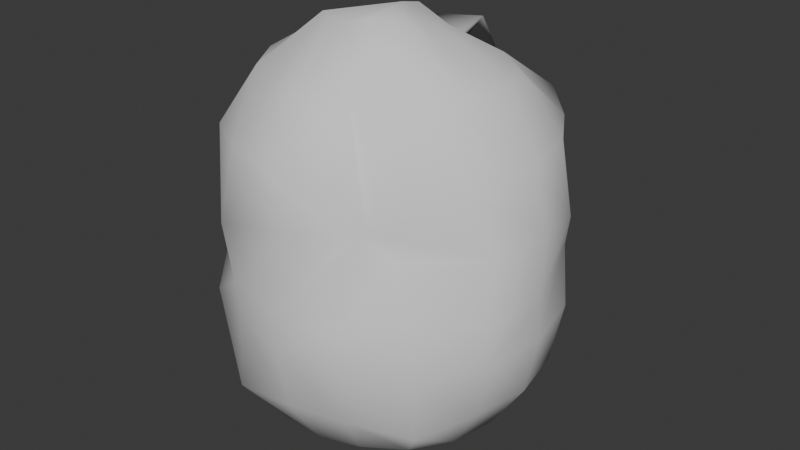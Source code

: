 # Source: Potatoe.blend  (saved by Blender 4.3.34; exported with 4.5.12 LTS)
import bpy
from mathutils import Matrix  # noqa: F401  (used for matrix-valued properties, if any)

bpy.ops.wm.read_factory_settings(use_empty=True)
scene = bpy.context.scene
scene.name = 'Scene'

# ---- collections
col_collection = bpy.data.collections.new('Collection'); scene.collection.children.link(col_collection)

# ---- world
world_world = bpy.data.worlds.new('World'); scene.world = world_world
world_world.use_nodes = True; world_world.node_tree.nodes.clear()
_N = world_world.node_tree.nodes; _L = world_world.node_tree.links
n0 = _N.new('ShaderNodeOutputWorld'); n0.name = 'World Output'; n0.location = (300, 300)
n1 = _N.new('ShaderNodeBackground'); n1.name = 'Background'; n1.location = (10, 300)
n1.inputs[0].default_value = (0.05088, 0.05088, 0.05088, 1.0)
_L.new(n1.outputs[0], n0.inputs[0])
n0.is_active_output = True
world_world.color = (0.05088, 0.05088, 0.05088)
world_world.sun_shadow_jitter_overblur = 0.0

# ---- meshes
me_sphere = bpy.data.meshes.new('Sphere')
me_sphere.from_pydata([(0.005835, 1.012, 0.004868), (0.007978, 0.8927, -0.3817), (5.575e-06, 0.3827, -0.9239), (0.3805, 0.9252, -0.001971), (0.3531, 0.8554, -0.3818), (0.2586, 0.6323, -0.6934), (0.1531, 0.3678, -0.9321), (0.7107, 0.7061, -0.002941), (0.6533, 0.6533, -0.3827), (0.4994, 0.5004, -0.707), (0.2724, 0.2745, -0.9261), (0.9239, 0.3827, 0.0), (0.8536, 0.3536, -0.3827), (0.6533, 0.2706, -0.7071), (0.3536, 0.1464, -0.9239), (1.003, 0.0001706, 0.0007358), (0.9239, -1.192e-07, -0.3827), (0.7071, -8.941e-08, -0.7071), (0.3827, -4.47e-08, -0.9239), (0.959, -0.3972, 0.0), (0.8536, -0.3536, -0.3827), (0.6533, -0.2706, -0.7071), (0.3536, -0.1464, -0.9239), (0.7271, -0.7271, 0.0), (0.7065, -0.7065, -0.4139), (0.5003, -0.5003, -0.7073), (0.2706, -0.2706, -0.9239), (0.3961, -0.961, 0.000848), (0.3537, -0.8537, -0.3828), (0.2706, -0.6533, -0.7071), (0.1464, -0.3536, -0.9239), (0.002201, -1.001, 0.002914), (0.005951, -0.9361, -0.3832), (0.005823, -0.7122, -0.7283), (-1.192e-07, -0.3827, -0.9239), (0.003636, 0.002409, -1.014), (-0.3794, -0.8925, 0.02304), (-0.381, -0.9271, -0.4282), (-0.2848, -0.6785, -0.7522), (-0.1468, -0.3566, -0.9271), (-0.7281, -0.7438, 0.001465), (-0.6578, -0.6505, -0.3902), (-0.5028, -0.5007, -0.7099), (-0.2767, -0.2818, -0.9391), (0.7093, -0.7381, 0.2874), (0.4207, -0.9674, 0.2871), (-1.018, -0.4074, -0.00927), (-0.8546, -0.355, -0.3851), (-0.6754, -0.2919, -0.7318), (-0.3734, -0.1673, -0.975), (0.4006, 0.9324, 0.229), (0.6332, 0.6367, 0.2969), (0.9561, -0.3951, 0.2335), (-1.004, 0.001877, 0.01223), (-0.9316, -0.005293, -0.4015), (-0.7667, 0.001653, -0.7497), (-0.4072, -0.0007134, -1.004), (-0.3969, -0.906, 0.232), (-0.609, -0.6866, 0.4943), (-0.9609, -0.3966, 0.2446), (-1.019, 0.436, -0.004681), (-0.8716, 0.3812, -0.4012), (-0.7285, 0.2984, -0.797), (-0.3589, 0.1622, -0.9715), (-0.6978, 0.6848, 0.2332), (-0.3907, 0.9372, 0.2367), (0.8623, 0.4305, 0.3489), (-0.7076, 0.7083, 0.0001522), (-0.6967, 0.6812, -0.3732), (-0.5727, 0.5667, -0.8297), (-0.2686, 0.2728, -0.9343), (-0.002951, 1.002, 0.2335), (-1.003, 0.002162, 0.2335), (0.9858, 0.00339, 0.2385), (-0.3858, 0.9249, 0.004116), (-0.3988, 0.9691, -0.4161), (-0.2706, 0.7252, -0.8066), (-0.1455, 0.3534, -0.9261), (-0.002952, -0.9978, 0.2335), (-0.9201, 0.3716, 0.2705), (0.004476, 0.7172, -0.7137), (-0.03781, 1.072, 1.028), (-0.01304, 1.034, 0.6102), (0.1604, 0.3667, 1.444), (0.2111, 0.344, 1.443), (0.4065, 0.9398, 1.039), (0.384, 0.9453, 0.6129), (0.1918, 0.3517, 1.445), (0.4113, 0.4045, 1.382), (0.6604, 0.6636, 1.005), (0.6709, 0.6464, 0.4859), (0.259, 0.3207, 1.458), (0.6455, 0.2763, 1.327), (0.8457, 0.3593, 1.002), (0.9093, 0.3907, 0.5549), (0.3806, 0.01009, 1.547), (0.7125, 0.003024, 1.34), (0.916, 0.005736, 1.002), (0.9978, 0.006002, 0.6182), (0.3624, -0.1333, 1.571), (0.6765, -0.2809, 1.362), (0.8123, -0.3903, 0.9324), (0.9512, -0.3915, 0.6194), (0.3026, -0.2643, 1.663), (0.5521, -0.5482, 1.4), (0.4342, -0.7455, 0.7324), (0.5408, -0.6479, 0.5928), (0.1463, -0.3808, 1.696), (0.2921, -0.6951, 1.354), (0.3475, -0.8553, 0.999), (0.393, -0.7954, 0.7126), (-0.01738, -0.4016, 1.65), (-0.02678, -0.7647, 1.377), (0.001799, -0.9972, 1.029), (0.1047, -0.9566, 0.7171), (0.008531, 0.03562, 1.665), (-0.15, -0.3588, 1.632), (-0.2806, -0.6498, 1.324), (-0.3705, -0.8752, 1.029), (-0.5111, -0.8719, 0.5474), (-0.2876, -0.2595, 1.627), (-0.5315, -0.5298, 1.349), (-0.6829, -0.6822, 1.026), (-0.6138, -0.6792, 0.5046), (-0.363, -0.1265, 1.564), (-0.6947, -0.2634, 1.352), (-0.8623, -0.3471, 1.002), (-0.9317, -0.3769, 0.6194), (-0.3925, 0.006327, 1.543), (-0.7203, 0.003393, 1.33), (-0.9317, 0.005736, 1.002), (-1.008, 0.005736, 0.6194), (-0.3635, 0.1531, 1.544), (-0.7066, 0.2878, 1.362), (-0.874, 0.3604, 1.008), (-0.9827, 0.3959, 0.6107), (-0.2789, 0.2773, 1.543), (-0.5423, 0.541, 1.39), (-0.6949, 0.7314, 1.03), (-0.7086, 0.745, 0.6113), (-0.1425, 0.3625, 1.566), (-0.3062, 0.7157, 1.388), (-0.3616, 0.8595, 1.002), (-0.3755, 0.8933, 0.6095), (0.1096, 0.3899, 1.438), (0.03529, 0.7284, 1.436)], [], [(80, 1, 4, 5), (2, 80, 5, 6), (1, 0, 3, 4), (35, 2, 6), (6, 5, 9, 10), (4, 3, 7, 8), (35, 6, 10), (5, 4, 8, 9), (35, 10, 14), (9, 8, 12, 13), (10, 9, 13, 14), (8, 7, 11, 12), (35, 14, 18), (13, 12, 16, 17), (14, 13, 17, 18), (12, 11, 15, 16), (18, 17, 21, 22), (16, 15, 19, 20), (35, 18, 22), (17, 16, 20, 21), (22, 21, 25, 26), (20, 19, 23, 24), (35, 22, 26), (21, 20, 24, 25), (35, 26, 30), (25, 24, 28, 29), (26, 25, 29, 30), (24, 23, 27, 28), (29, 28, 32, 33), (30, 29, 33, 34), (28, 27, 31, 32), (35, 30, 34), (34, 33, 38, 39), (32, 31, 36, 37), (67, 60, 79, 64), (60, 53, 72, 79), (35, 34, 39), (33, 32, 37, 38), (36, 31, 78, 57), (31, 27, 45, 78), (37, 36, 40, 41), (19, 15, 73, 52), (15, 11, 66, 73), (35, 39, 43), (38, 37, 41, 42), (53, 46, 59, 72), (3, 0, 71, 50), (39, 38, 42, 43), (35, 43, 49), (42, 41, 47, 48), (0, 74, 65, 71), (11, 7, 51, 66), (43, 42, 48, 49), (41, 40, 46, 47), (74, 67, 64, 65), (46, 40, 58, 59), (40, 36, 57, 58), (23, 19, 52, 44), (49, 48, 55, 56), (47, 46, 53, 54), (7, 3, 50, 51), (27, 23, 44, 45), (35, 49, 56), (48, 47, 54, 55), (56, 55, 62, 63), (54, 53, 60, 61), (64, 79, 135, 139), (79, 72, 131, 135), (35, 56, 63), (55, 54, 61, 62), (57, 78, 114, 119), (78, 45, 110, 114), (52, 73, 98, 102), (73, 66, 94, 98), (35, 63, 70), (62, 61, 68, 69), (72, 59, 127, 131), (50, 71, 82, 86), (63, 62, 69, 70), (61, 60, 67, 68), (35, 70, 77), (69, 68, 75, 76), (71, 65, 143, 82), (66, 51, 90, 94), (70, 69, 76, 77), (68, 67, 74, 75), (65, 64, 139, 143), (59, 58, 123, 127), (58, 57, 119, 123), (77, 76, 80, 2), (75, 74, 0, 1), (44, 52, 102, 106), (51, 50, 86, 90), (35, 77, 2), (76, 75, 1, 80), (45, 44, 106, 110), (82, 81, 85, 86), (145, 144, 83, 84), (81, 145, 84, 85), (144, 115, 83), (85, 84, 88, 89), (83, 115, 87), (86, 85, 89, 90), (84, 83, 87, 88), (89, 88, 92, 93), (87, 115, 91), (90, 89, 93, 94), (88, 87, 91, 92), (94, 93, 97, 98), (92, 91, 95, 96), (93, 92, 96, 97), (91, 115, 95), (96, 95, 99, 100), (97, 96, 100, 101), (95, 115, 99), (98, 97, 101, 102), (101, 100, 104, 105), (99, 115, 103), (102, 101, 105, 106), (100, 99, 103, 104), (103, 115, 107), (106, 105, 109, 110), (104, 103, 107, 108), (105, 104, 108, 109), (110, 109, 113, 114), (108, 107, 111, 112), (109, 108, 112, 113), (107, 115, 111), (113, 112, 117, 118), (111, 115, 116), (114, 113, 118, 119), (112, 111, 116, 117), (118, 117, 121, 122), (116, 115, 120), (119, 118, 122, 123), (117, 116, 120, 121), (123, 122, 126, 127), (121, 120, 124, 125), (122, 121, 125, 126), (120, 115, 124), (127, 126, 130, 131), (125, 124, 128, 129), (126, 125, 129, 130), (124, 115, 128), (130, 129, 133, 134), (128, 115, 132), (131, 130, 134, 135), (129, 128, 132, 133), (134, 133, 137, 138), (132, 115, 136), (135, 134, 138, 139), (133, 132, 136, 137), (139, 138, 142, 143), (137, 136, 140, 141), (138, 137, 141, 142), (136, 115, 140), (141, 140, 144, 145), (142, 141, 145, 81), (140, 115, 144), (143, 142, 81, 82)])
me_sphere.polygons.foreach_set('use_smooth', [True] * 160)
_uv = me_sphere.uv_layers.new(name='UVMap')
_uv.uv.foreach_set('vector', [0.75, 0.25, 0.75, 0.375, 0.6875, 0.375, 0.6875, 0.25, 0.75, 0.125, 0.75, 0.25, 0.6875, 0.25, 0.6875, 0.125, 0.75, 0.375, 0.75, 0.5, 0.6875, 0.5, 0.6875, 0.375, 0.7188, 0.0, 0.75, 0.125, 0.6875, 0.125, 0.6875, 0.125, 0.6875, 0.25, 0.625, 0.25, 0.625, 0.125, 0.6875, 0.375, 0.6875, 0.5, 0.625, 0.5, 0.625, 0.375, 0.6562, 0.0, 0.6875, 0.125, 0.625, 0.125, 0.6875, 0.25, 0.6875, 0.375, 0.625, 0.375, 0.625, 0.25, 0.5938, 0.0, 0.625, 0.125, 0.5625, 0.125, 0.625, 0.25, 0.625, 0.375, 0.5625, 0.375, 0.5625, 0.25, 0.625, 0.125, 0.625, 0.25, 0.5625, 0.25, 0.5625, 0.125, 0.625, 0.375, 0.625, 0.5, 0.5625, 0.5, 0.5625, 0.375, 0.5312, 0.0, 0.5625, 0.125, 0.5, 0.125, 0.5625, 0.25, 0.5625, 0.375, 0.5, 0.375, 0.5, 0.25, 0.5625, 0.125, 0.5625, 0.25, 0.5, 0.25, 0.5, 0.125, 0.5625, 0.375, 0.5625, 0.5, 0.5, 0.5, 0.5, 0.375, 0.5, 0.125, 0.5, 0.25, 0.4375, 0.25, 0.4375, 0.125, 0.5, 0.375, 0.5, 0.5, 0.4375, 0.5, 0.4375, 0.375, 0.4687, 0.0, 0.5, 0.125, 0.4375, 0.125, 0.5, 0.25, 0.5, 0.375, 0.4375, 0.375, 0.4375, 0.25, 0.4375, 0.125, 0.4375, 0.25, 0.375, 0.25, 0.375, 0.125, 0.4375, 0.375, 0.4375, 0.5, 0.375, 0.5, 0.375, 0.375, 0.4062, 0.0, 0.4375, 0.125, 0.375, 0.125, 0.4375, 0.25, 0.4375, 0.375, 0.375, 0.375, 0.375, 0.25, 0.3437, 0.0, 0.375, 0.125, 0.3125, 0.125, 0.375, 0.25, 0.375, 0.375, 0.3125, 0.375, 0.3125, 0.25, 0.375, 0.125, 0.375, 0.25, 0.3125, 0.25, 0.3125, 0.125, 0.375, 0.375, 0.375, 0.5, 0.3125, 0.5, 0.3125, 0.375, 0.3125, 0.25, 0.3125, 0.375, 0.25, 0.375, 0.25, 0.25, 0.3125, 0.125, 0.3125, 0.25, 0.25, 0.25, 0.25, 0.125, 0.3125, 0.375, 0.3125, 0.5, 0.25, 0.5, 0.25, 0.375, 0.2812, 0.0, 0.3125, 0.125, 0.25, 0.125, 0.25, 0.125, 0.25, 0.25, 0.1875, 0.25, 0.1875, 0.125, 0.25, 0.375, 0.25, 0.5, 0.1875, 0.5, 0.1875, 0.375, 0.875, 0.5, 0.9375, 0.5, 0.9375, 0.5, 0.875, 0.5, 0.9375, 0.5, 1.0, 0.5, 1.0, 0.5, 0.9375, 0.5, 0.2187, 0.0, 0.25, 0.125, 0.1875, 0.125, 0.25, 0.25, 0.25, 0.375, 0.1875, 0.375, 0.1875, 0.25, 0.1875, 0.5, 0.25, 0.5, 0.25, 0.5, 0.1875, 0.5, 0.25, 0.5, 0.3125, 0.5, 0.3125, 0.5, 0.25, 0.5, 0.1875, 0.375, 0.1875, 0.5, 0.125, 0.5, 0.125, 0.375, 0.4375, 0.5, 0.5, 0.5, 0.5, 0.5, 0.4375, 0.5, 0.5, 0.5, 0.5625, 0.5, 0.5625, 0.5, 0.5, 0.5, 0.1562, 0.0, 0.1875, 0.125, 0.125, 0.125, 0.1875, 0.25, 0.1875, 0.375, 0.125, 0.375, 0.125, 0.25, 0.0, 0.5, 0.0625, 0.5, 0.0625, 0.5, 0.0, 0.5, 0.6875, 0.5, 0.75, 0.5, 0.75, 0.5, 0.6875, 0.5, 0.1875, 0.125, 0.1875, 0.25, 0.125, 0.25, 0.125, 0.125, 0.09375, 0.0, 0.125, 0.125, 0.0625, 0.125, 0.125, 0.25, 0.125, 0.375, 0.0625, 0.375, 0.0625, 0.25, 0.75, 0.5, 0.8125, 0.5, 0.8125, 0.5, 0.75, 0.5, 0.5625, 0.5, 0.625, 0.5, 0.625, 0.5, 0.5625, 0.5, 0.125, 0.125, 0.125, 0.25, 0.0625, 0.25, 0.0625, 0.125, 0.125, 0.375, 0.125, 0.5, 0.0625, 0.5, 0.0625, 0.375, 0.8125, 0.5, 0.875, 0.5, 0.875, 0.5, 0.8125, 0.5, 0.0625, 0.5, 0.125, 0.5, 0.125, 0.5, 0.0625, 0.5, 0.125, 0.5, 0.1875, 0.5, 0.1875, 0.5, 0.125, 0.5, 0.375, 0.5, 0.4375, 0.5, 0.4375, 0.5, 0.375, 0.5, 0.0625, 0.125, 0.0625, 0.25, 0.0, 0.25, 0.0, 0.125, 0.0625, 0.375, 0.0625, 0.5, 0.0, 0.5, 0.0, 0.375, 0.625, 0.5, 0.6875, 0.5, 0.6875, 0.5, 0.625, 0.5, 0.3125, 0.5, 0.375, 0.5, 0.375, 0.5, 0.3125, 0.5, 0.03125, 0.0, 0.0625, 0.125, 0.0, 0.125, 0.0625, 0.25, 0.0625, 0.375, 0.0, 0.375, 0.0, 0.25, 1.0, 0.125, 1.0, 0.25, 0.9375, 0.25, 0.9375, 0.125, 1.0, 0.375, 1.0, 0.5, 0.9375, 0.5, 0.9375, 0.375, 0.875, 0.5, 0.9375, 0.5, 0.9375, 0.5, 0.875, 0.5, 0.9375, 0.5, 1.0, 0.5, 1.0, 0.5, 0.9375, 0.5, 0.9687, 0.0, 1.0, 0.125, 0.9375, 0.125, 1.0, 0.25, 1.0, 0.375, 0.9375, 0.375, 0.9375, 0.25, 0.1875, 0.5, 0.25, 0.5, 0.25, 0.5, 0.1875, 0.5, 0.25, 0.5, 0.3125, 0.5, 0.3125, 0.5, 0.25, 0.5, 0.4375, 0.5, 0.5, 0.5, 0.5, 0.5, 0.4375, 0.5, 0.5, 0.5, 0.5625, 0.5, 0.5625, 0.5, 0.5, 0.5, 0.9062, 0.0, 0.9375, 0.125, 0.875, 0.125, 0.9375, 0.25, 0.9375, 0.375, 0.875, 0.375, 0.875, 0.25, 0.0, 0.5, 0.0625, 0.5, 0.0625, 0.5, 0.0, 0.5, 0.6875, 0.5, 0.75, 0.5, 0.75, 0.5, 0.6875, 0.5, 0.9375, 0.125, 0.9375, 0.25, 0.875, 0.25, 0.875, 0.125, 0.9375, 0.375, 0.9375, 0.5, 0.875, 0.5, 0.875, 0.375, 0.8437, 0.0, 0.875, 0.125, 0.8125, 0.125, 0.875, 0.25, 0.875, 0.375, 0.8125, 0.375, 0.8125, 0.25, 0.75, 0.5, 0.8125, 0.5, 0.8125, 0.5, 0.75, 0.5, 0.5625, 0.5, 0.625, 0.5, 0.625, 0.5, 0.5625, 0.5, 0.875, 0.125, 0.875, 0.25, 0.8125, 0.25, 0.8125, 0.125, 0.875, 0.375, 0.875, 0.5, 0.8125, 0.5, 0.8125, 0.375, 0.8125, 0.5, 0.875, 0.5, 0.875, 0.5, 0.8125, 0.5, 0.0625, 0.5, 0.125, 0.5, 0.125, 0.5, 0.0625, 0.5, 0.125, 0.5, 0.1875, 0.5, 0.1875, 0.5, 0.125, 0.5, 0.8125, 0.125, 0.8125, 0.25, 0.75, 0.25, 0.75, 0.125, 0.8125, 0.375, 0.8125, 0.5, 0.75, 0.5, 0.75, 0.375, 0.375, 0.5, 0.4375, 0.5, 0.4375, 0.5, 0.375, 0.5, 0.625, 0.5, 0.6875, 0.5, 0.6875, 0.5, 0.625, 0.5, 0.7812, 0.0, 0.8125, 0.125, 0.75, 0.125, 0.8125, 0.25, 0.8125, 0.375, 0.75, 0.375, 0.75, 0.25, 0.3125, 0.5, 0.375, 0.5, 0.375, 0.5, 0.3125, 0.5, 0.75, 0.5, 0.75, 0.625, 0.6875, 0.625, 0.6875, 0.5, 0.75, 0.75, 0.75, 0.875, 0.6875, 0.875, 0.6875, 0.75, 0.75, 0.625, 0.75, 0.75, 0.6875, 0.75, 0.6875, 0.625, 0.75, 0.875, 0.7187, 1.0, 0.6875, 0.875, 0.6875, 0.625, 0.6875, 0.75, 0.625, 0.75, 0.625, 0.625, 0.6875, 0.875, 0.6562, 1.0, 0.625, 0.875, 0.6875, 0.5, 0.6875, 0.625, 0.625, 0.625, 0.625, 0.5, 0.6875, 0.75, 0.6875, 0.875, 0.625, 0.875, 0.625, 0.75, 0.625, 0.625, 0.625, 0.75, 0.5625, 0.75, 0.5625, 0.625, 0.625, 0.875, 0.5938, 1.0, 0.5625, 0.875, 0.625, 0.5, 0.625, 0.625, 0.5625, 0.625, 0.5625, 0.5, 0.625, 0.75, 0.625, 0.875, 0.5625, 0.875, 0.5625, 0.75, 0.5625, 0.5, 0.5625, 0.625, 0.5, 0.625, 0.5, 0.5, 0.5625, 0.75, 0.5625, 0.875, 0.5, 0.875, 0.5, 0.75, 0.5625, 0.625, 0.5625, 0.75, 0.5, 0.75, 0.5, 0.625, 0.5625, 0.875, 0.5312, 1.0, 0.5, 0.875, 0.5, 0.75, 0.5, 0.875, 0.4375, 0.875, 0.4375, 0.75, 0.5, 0.625, 0.5, 0.75, 0.4375, 0.75, 0.4375, 0.625, 0.5, 0.875, 0.4687, 1.0, 0.4375, 0.875, 0.5, 0.5, 0.5, 0.625, 0.4375, 0.625, 0.4375, 0.5, 0.4375, 0.625, 0.4375, 0.75, 0.375, 0.75, 0.375, 0.625, 0.4375, 0.875, 0.4062, 1.0, 0.375, 0.875, 0.4375, 0.5, 0.4375, 0.625, 0.375, 0.625, 0.375, 0.5, 0.4375, 0.75, 0.4375, 0.875, 0.375, 0.875, 0.375, 0.75, 0.375, 0.875, 0.3437, 1.0, 0.3125, 0.875, 0.375, 0.5, 0.375, 0.625, 0.3125, 0.625, 0.3125, 0.5, 0.375, 0.75, 0.375, 0.875, 0.3125, 0.875, 0.3125, 0.75, 0.375, 0.625, 0.375, 0.75, 0.3125, 0.75, 0.3125, 0.625, 0.3125, 0.5, 0.3125, 0.625, 0.25, 0.625, 0.25, 0.5, 0.3125, 0.75, 0.3125, 0.875, 0.25, 0.875, 0.25, 0.75, 0.3125, 0.625, 0.3125, 0.75, 0.25, 0.75, 0.25, 0.625, 0.3125, 0.875, 0.2812, 1.0, 0.25, 0.875, 0.25, 0.625, 0.25, 0.75, 0.1875, 0.75, 0.1875, 0.625, 0.25, 0.875, 0.2187, 1.0, 0.1875, 0.875, 0.25, 0.5, 0.25, 0.625, 0.1875, 0.625, 0.1875, 0.5, 0.25, 0.75, 0.25, 0.875, 0.1875, 0.875, 0.1875, 0.75, 0.1875, 0.625, 0.1875, 0.75, 0.125, 0.75, 0.125, 0.625, 0.1875, 0.875, 0.1562, 1.0, 0.125, 0.875, 0.1875, 0.5, 0.1875, 0.625, 0.125, 0.625, 0.125, 0.5, 0.1875, 0.75, 0.1875, 0.875, 0.125, 0.875, 0.125, 0.75, 0.125, 0.5, 0.125, 0.625, 0.0625, 0.625, 0.0625, 0.5, 0.125, 0.75, 0.125, 0.875, 0.0625, 0.875, 0.0625, 0.75, 0.125, 0.625, 0.125, 0.75, 0.0625, 0.75, 0.0625, 0.625, 0.125, 0.875, 0.09375, 1.0, 0.0625, 0.875, 0.0625, 0.5, 0.0625, 0.625, 0.0, 0.625, 0.0, 0.5, 0.0625, 0.75, 0.0625, 0.875, 0.0, 0.875, 0.0, 0.75, 0.0625, 0.625, 0.0625, 0.75, 0.0, 0.75, 0.0, 0.625, 0.0625, 0.875, 0.03125, 1.0, 0.0, 0.875, 1.0, 0.625, 1.0, 0.75, 0.9375, 0.75, 0.9375, 0.625, 1.0, 0.875, 0.9687, 1.0, 0.9375, 0.875, 1.0, 0.5, 1.0, 0.625, 0.9375, 0.625, 0.9375, 0.5, 1.0, 0.75, 1.0, 0.875, 0.9375, 0.875, 0.9375, 0.75, 0.9375, 0.625, 0.9375, 0.75, 0.875, 0.75, 0.875, 0.625, 0.9375, 0.875, 0.9062, 1.0, 0.875, 0.875, 0.9375, 0.5, 0.9375, 0.625, 0.875, 0.625, 0.875, 0.5, 0.9375, 0.75, 0.9375, 0.875, 0.875, 0.875, 0.875, 0.75, 0.875, 0.5, 0.875, 0.625, 0.8125, 0.625, 0.8125, 0.5, 0.875, 0.75, 0.875, 0.875, 0.8125, 0.875, 0.8125, 0.75, 0.875, 0.625, 0.875, 0.75, 0.8125, 0.75, 0.8125, 0.625, 0.875, 0.875, 0.8437, 1.0, 0.8125, 0.875, 0.8125, 0.75, 0.8125, 0.875, 0.75, 0.875, 0.75, 0.75, 0.8125, 0.625, 0.8125, 0.75, 0.75, 0.75, 0.75, 0.625, 0.8125, 0.875, 0.7812, 1.0, 0.75, 0.875, 0.8125, 0.5, 0.8125, 0.625, 0.75, 0.625, 0.75, 0.5])
me_sphere.update()

# ---- objects
ob_sphere = bpy.data.objects.new('Sphere', me_sphere)

# ---- transforms, parenting, visibility, modifiers, constraints
ob_sphere.location = (0.0, 0.0, 0.0)

# ---- collection membership
col_collection.objects.link(ob_sphere)

# ---- scene / render settings (as saved in the file)
scene.frame_start = 1; scene.frame_end = 250; scene.frame_set(1)
scene.render.engine = 'BLENDER_EEVEE_NEXT'
bpy.context.view_layer.update()

# ---- added for rendering (the .blend has no active camera and no usable light): camera, sun
cam_auto = bpy.data.cameras.new('AutoCamera')
cam_auto.lens = 50.0
cam_auto.sensor_width = 36.0
cam_auto.clip_end = 1000.0
ob_auto_camera = bpy.data.objects.new('AutoCamera', cam_auto)
scene.collection.objects.link(ob_auto_camera)
ob_auto_camera.location = (3.66191, -4.36861, 3.27694)
ob_auto_camera.rotation_euler = (1.09748, -7.21219e-08, 0.694738)
scene.camera = ob_auto_camera
light_auto_sun = bpy.data.lights.new('AutoSun', 'SUN')
light_auto_sun.energy = 3.0
light_auto_sun.angle = 0.0523599
ob_auto_sun = bpy.data.objects.new('AutoSun', light_auto_sun)
scene.collection.objects.link(ob_auto_sun)
ob_auto_sun.rotation_euler = (0.872665, 0.174533, 0.523599)
bpy.context.view_layer.update()
